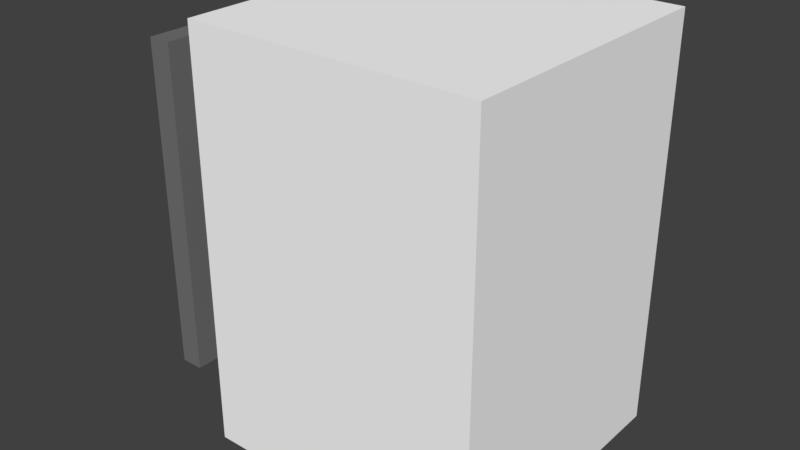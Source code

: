 # Source: walllight.blend  (saved by Blender 2.77.0; exported with 4.5.12 LTS)
import bpy
from mathutils import Matrix  # noqa: F401  (used for matrix-valued properties, if any)

bpy.ops.wm.read_factory_settings(use_empty=True)
scene = bpy.context.scene
scene.name = 'Scene'

# ---- collections
col_collection_1 = bpy.data.collections.new('Collection 1'); scene.collection.children.link(col_collection_1)

# ---- materials (node trees are filled in below, after node groups)
mat_walllight_white = bpy.data.materials.new('walllight_white')
mat_walllight_white.alpha_threshold = 0.0
mat_walllight_white.diffuse_color = (1.0, 1.0, 1.0, 1.0)
mat_walllight_white.roughness = 0.5
mat_walllight_grey = bpy.data.materials.new('walllight_grey')
mat_walllight_grey.alpha_threshold = 0.0
mat_walllight_grey.diffuse_color = (0.1746, 0.1746, 0.1746, 1.0)
mat_walllight_grey.roughness = 0.5

# ---- material node trees
mat_walllight_white.use_nodes = True; mat_walllight_white.node_tree.nodes.clear()
_N = mat_walllight_white.node_tree.nodes; _L = mat_walllight_white.node_tree.links
n0 = _N.new('ShaderNodeOutputMaterial'); n0.name = 'Material Output'; n0.location = (300, 300)
n1 = _N.new('ShaderNodeBsdfDiffuse'); n1.name = 'Diffuse BSDF'; n1.location = (10, 300)
n1.inputs[0].default_value = (1.0, 1.0, 1.0, 1.0)
_L.new(n1.outputs[0], n0.inputs[0])
n0.is_active_output = True
mat_walllight_grey.use_nodes = True; mat_walllight_grey.node_tree.nodes.clear()
_N = mat_walllight_grey.node_tree.nodes; _L = mat_walllight_grey.node_tree.links
n0 = _N.new('ShaderNodeOutputMaterial'); n0.name = 'Material Output'; n0.location = (300, 300)
n1 = _N.new('ShaderNodeBsdfDiffuse'); n1.name = 'Diffuse BSDF'; n1.location = (10, 300)
n1.inputs[0].default_value = (0.1746, 0.1746, 0.1746, 1.0)
_L.new(n1.outputs[0], n0.inputs[0])
n0.is_active_output = True

# ---- world
world_world = bpy.data.worlds.new('World'); scene.world = world_world
world_world.color = (0.05088, 0.05088, 0.05088)
world_world.use_sun_shadow = False
world_world.sun_shadow_jitter_overblur = 0.0
world_world.cycles.sampling_method = 'MANUAL'

# ---- meshes
me_cube_001 = bpy.data.meshes.new('Cube.001')
me_cube_001.from_pydata([(-0.3171, -0.8066, 0.8066), (-0.3171, 0.8066, 0.8066), (-0.3171, -0.8066, -0.2983), (-0.3171, 0.8066, -0.2983), (0.8066, -0.8066, 0.8066), (0.8066, 0.8066, 0.8066), (0.8066, -0.8066, -0.2983), (0.8066, 0.8066, -0.2983), (-0.3171, -0.4032, 0.5303), (-0.3171, 0.4032, 0.5303), (-0.3171, 0.4032, -0.022), (-0.3171, -0.4032, -0.022), (-0.5581, -0.4032, 0.5303), (-0.5581, 0.4032, 0.5303), (-0.5581, 0.4032, -0.022), (-0.5581, -0.4032, -0.022), (-0.5581, -0.6557, 0.7032), (-0.5581, 0.6557, 0.7032), (-0.5581, 0.6557, -0.1949), (-0.5581, -0.6557, -0.1949), (-0.6487, -0.6557, 0.7032), (-0.6487, 0.6557, 0.7032), (-0.6487, 0.6557, -0.1949), (-0.6487, -0.6557, -0.1949)], [], [(3, 2, 11, 10), (3, 7, 6, 2), (7, 5, 4, 6), (5, 1, 0, 4), (0, 2, 6, 4), (5, 7, 3, 1), (11, 8, 12, 15), (0, 1, 9, 8), (2, 0, 8, 11), (1, 3, 10, 9), (14, 15, 19, 18), (9, 10, 14, 13), (10, 11, 15, 14), (8, 9, 13, 12), (19, 16, 20, 23), (12, 13, 17, 16), (15, 12, 16, 19), (13, 14, 18, 17), (21, 22, 23, 20), (17, 18, 22, 21), (18, 19, 23, 22), (16, 17, 21, 20)])
me_cube_001.polygons.foreach_set('material_index', [0, 0, 0, 0, 0, 0, 1, 0, 0, 0, 1, 1, 1, 1, 1, 1, 1, 1, 1, 1, 1, 1])
me_cube_001.materials.append(mat_walllight_white)
me_cube_001.materials.append(mat_walllight_grey)
me_cube_001.use_remesh_preserve_volume = False
me_cube_001.use_remesh_preserve_attributes = False
me_cube_001.use_mirror_vertex_groups = False
me_cube_001.update()

# ---- objects
ob_cube = bpy.data.objects.new('Cube', me_cube_001)

# ---- transforms, parenting, visibility, modifiers, constraints
ob_cube.location = (0.0, 0.2459, 0.0)
ob_cube.rotation_euler = (1.571, 0.0, 0.0)
ob_cube.scale = (0.4486, 0.4486, 0.4486)
ob_cube.lineart.crease_threshold = 0.0

# ---- collection membership
col_collection_1.objects.link(ob_cube)

# ---- scene / render settings (as saved in the file)
scene.frame_start = 1; scene.frame_end = 250; scene.frame_set(1)
scene.render.engine = 'CYCLES'
scene.render.resolution_percentage = 50
scene.render.dither_intensity = 0.0
scene.cycles.use_denoising = False
scene.cycles.samples = 128
scene.cycles.sampling_pattern = 'TABULATED_SOBOL'
scene.cycles.light_sampling_threshold = 0.0
scene.cycles.use_adaptive_sampling = False
scene.cycles.use_light_tree = False
scene.cycles.blur_glossy = 0.0
scene.cycles.sample_clamp_indirect = 0.0
scene.view_settings.view_transform = 'Standard'
bpy.context.view_layer.update()

# ---- added for rendering (the .blend has no active camera and no usable light): camera, sun
cam_auto = bpy.data.cameras.new('AutoCamera')
cam_auto.lens = 50.0
cam_auto.sensor_width = 36.0
cam_auto.clip_end = 1000.0
ob_auto_camera = bpy.data.objects.new('AutoCamera', cam_auto)
scene.collection.objects.link(ob_auto_camera)
ob_auto_camera.location = (1.04717, -1.08223, 0.8094)
ob_auto_camera.rotation_euler = (1.09748, -7.21219e-08, 0.694738)
scene.camera = ob_auto_camera
light_auto_sun = bpy.data.lights.new('AutoSun', 'SUN')
light_auto_sun.energy = 3.0
light_auto_sun.angle = 0.0523599
ob_auto_sun = bpy.data.objects.new('AutoSun', light_auto_sun)
scene.collection.objects.link(ob_auto_sun)
ob_auto_sun.rotation_euler = (0.872665, 0.174533, 0.523599)
bpy.context.view_layer.update()
